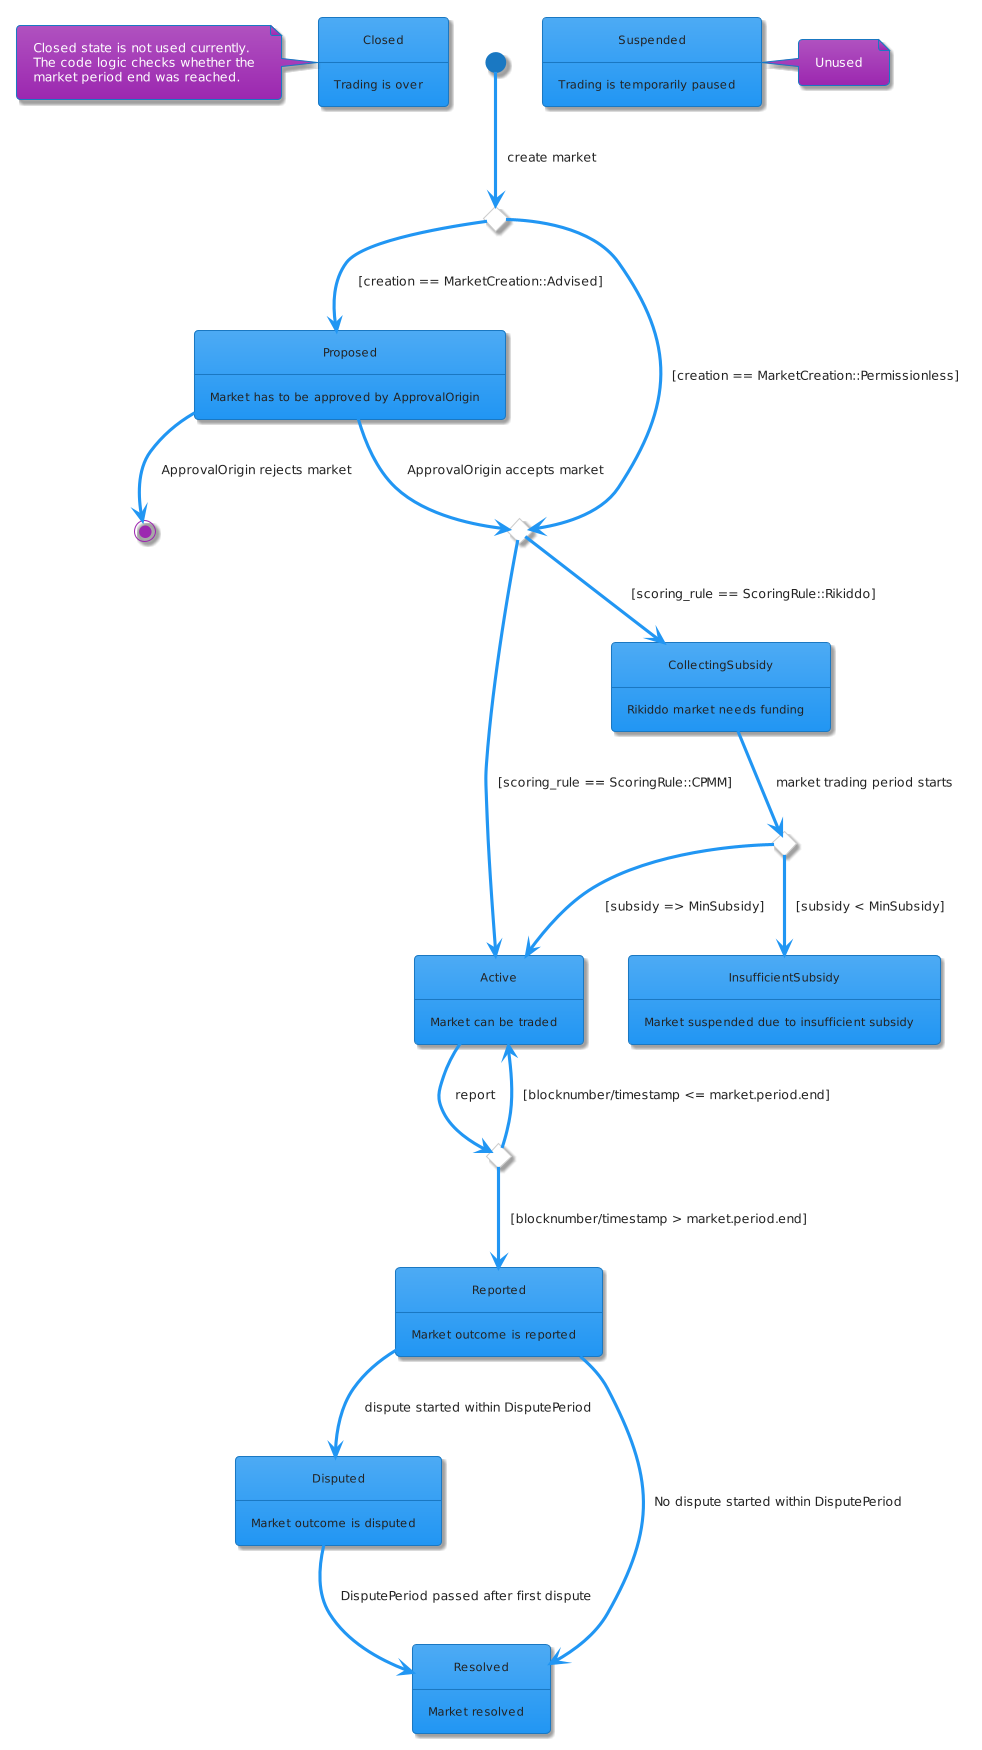

The diagram above was rendered by PlantUML. Its source (embedded in the PNG):
@startuml
!theme materia

'States
state Active : Market can be traded
state Closed : Trading is over
note left of Closed
  Closed state is not used currently.
  The code logic checks whether the
  market period end was reached.
end note
state CollectingSubsidy : Rikiddo market needs funding
state Disputed: Market outcome is disputed
state InsufficientSubsidy : Market suspended due to insufficient subsidy
state Proposed : Market has to be approved by ApprovalOrigin
state Reported : Market outcome is reported
state Resolved : Market resolved
state Suspended : Trading is temporarily paused
note right of Suspended
  Unused
end note

[*] -[hidden]> Suspended

'Choices
state cpmm_or_rikiddo <<choice>>
state advised_or_proposed_cpmm <<choice>>
state enough_subsidy <<choice>>
state is_period_over <<choice>>

'Create market
[*] --> advised_or_proposed_cpmm : create market
advised_or_proposed_cpmm --> cpmm_or_rikiddo : [creation == MarketCreation::Permissionless]
advised_or_proposed_cpmm --> Proposed : [creation == MarketCreation::Advised]

cpmm_or_rikiddo --> Active : [scoring_rule == ScoringRule::CPMM]
cpmm_or_rikiddo --> CollectingSubsidy : [scoring_rule == ScoringRule::Rikiddo]

'Delete or activate a market
Proposed --> cpmm_or_rikiddo : ApprovalOrigin accepts market
Proposed --> [*] : ApprovalOrigin rejects market

CollectingSubsidy --> enough_subsidy : market trading period starts
enough_subsidy --> Active : [subsidy => MinSubsidy]
enough_subsidy --> InsufficientSubsidy : [subsidy < MinSubsidy]

'Report market
Active --> is_period_over : report
is_period_over --> Reported : [blocknumber/timestamp > market.period.end]
is_period_over --> Active : [blocknumber/timestamp <= market.period.end]

'Dispute or resolve directly
Reported --> Disputed : dispute started within DisputePeriod
Reported --> Resolved : No dispute started within DisputePeriod

'Disputed market resolves
Disputed --> Resolved : DisputePeriod passed after first dispute
@enduml